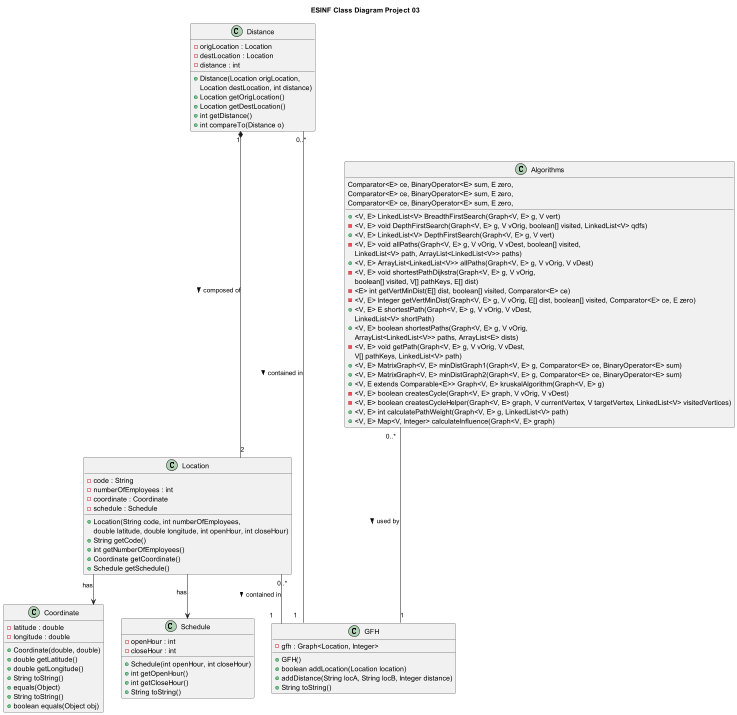

The diagram above was rendered by PlantUML. Its source (embedded in the PNG):
@startuml
''' FORMATING:
'skinparam monochrome false
'skinparam packageStyle rectangle
'skinparam shadowing false
skinparam linetype ortho
'left to right direction
'skinparam classAttributeIconSize 0

''' TITLE:
title ESINF Class Diagram Project 03



''' CLASSES:
class Coordinate {
    - latitude : double
    - longitude : double
    + Coordinate(double, double)
    + double getLatitude()
    + double getLongitude()
    + String toString()
    + equals(Object)
    + String toString()
    + boolean equals(Object obj)
}

class Distance{
    - origLocation : Location
    - destLocation : Location
    - distance : int
    + Distance(Location origLocation,
    Location destLocation, int distance)
    + Location getOrigLocation()
    + Location getDestLocation()
    + int getDistance()
    + int compareTo(Distance o)
}

class Location {
    - code : String
    - numberOfEmployees : int
    - coordinate : Coordinate
    - schedule : Schedule
    + Location(String code, int numberOfEmployees,
    double latitude, double longitude, int openHour, int closeHour)
    + String getCode()
    + int getNumberOfEmployees()
    + Coordinate getCoordinate()
    + Schedule getSchedule()
}

class Schedule {
    - openHour : int
    - closeHour : int
    + Schedule(int openHour, int closeHour)
    + int getOpenHour()
    + int getCloseHour()
    + String toString()
}

class GFH {
    - gfh : Graph<Location, Integer>
    + GFH()
    + boolean addLocation(Location location)
    + addDistance(String locA, String locB, Integer distance)
    + String toString()
}

class Algorithms {
    + <V, E> LinkedList<V> BreadthFirstSearch(Graph<V, E> g, V vert)
    - <V, E> void DepthFirstSearch(Graph<V, E> g, V vOrig, boolean[] visited, LinkedList<V> qdfs)
    + <V, E> LinkedList<V> DepthFirstSearch(Graph<V, E> g, V vert)
    - <V, E> void allPaths(Graph<V, E> g, V vOrig, V vDest, boolean[] visited,
                                              LinkedList<V> path, ArrayList<LinkedList<V>> paths)
    + <V, E> ArrayList<LinkedList<V>> allPaths(Graph<V, E> g, V vOrig, V vDest)
    - <V, E> void shortestPathDijkstra(Graph<V, E> g, V vOrig,
                                                          Comparator<E> ce, BinaryOperator<E> sum, E zero,
                                                          boolean[] visited, V[] pathKeys, E[] dist)
    - <E> int getVertMinDist(E[] dist, boolean[] visited, Comparator<E> ce)
    - <V, E> Integer getVertMinDist(Graph<V, E> g, V vOrig, E[] dist, boolean[] visited, Comparator<E> ce, E zero)
    + <V, E> E shortestPath(Graph<V, E> g, V vOrig, V vDest,
                                              Comparator<E> ce, BinaryOperator<E> sum, E zero,
                                              LinkedList<V> shortPath)
    + <V, E> boolean shortestPaths(Graph<V, E> g, V vOrig,
                                                     Comparator<E> ce, BinaryOperator<E> sum, E zero,
                                                     ArrayList<LinkedList<V>> paths, ArrayList<E> dists)
    - <V, E> void getPath(Graph<V, E> g, V vOrig, V vDest,
                                             V[] pathKeys, LinkedList<V> path)
    + <V, E> MatrixGraph<V, E> minDistGraph1(Graph<V, E> g, Comparator<E> ce, BinaryOperator<E> sum)
    + <V, E> MatrixGraph<V, E> minDistGraph2(Graph<V, E> g, Comparator<E> ce, BinaryOperator<E> sum)
    + <V, E extends Comparable<E>> Graph<V, E> kruskalAlgorithm(Graph<V, E> g)
    - <V, E> boolean createsCycle(Graph<V, E> graph, V vOrig, V vDest)
    - <V, E> boolean createsCycleHelper(Graph<V, E> graph, V currentVertex, V targetVertex, LinkedList<V> visitedVertices)
    + <V, E> int calculatePathWeight(Graph<V, E> g, LinkedList<V> path)
    + <V, E> Map<V, Integer> calculateInfluence(Graph<V, E> graph)
}

''' RELATIONS:
Location --> Coordinate : has
Location --> Schedule : has
Distance "1" *--- "2" Location : composed of >
Location "0..*" -- "1" GFH : contained in >
Distance "0..*" -- "1" GFH : contained in >
Algorithms "0..*" --- "1" GFH : used by >

@enduml